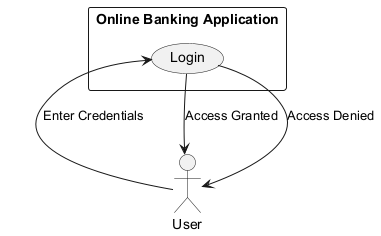

The diagram above was rendered by PlantUML. Its source (embedded in the PNG):
@startuml
actor User
rectangle "Online Banking Application" {
    usecase "Login" as UC1
}

User --> UC1 : "Enter Credentials"
UC1 --> User : "Access Granted"
UC1 --> User : "Access Denied"
@enduml